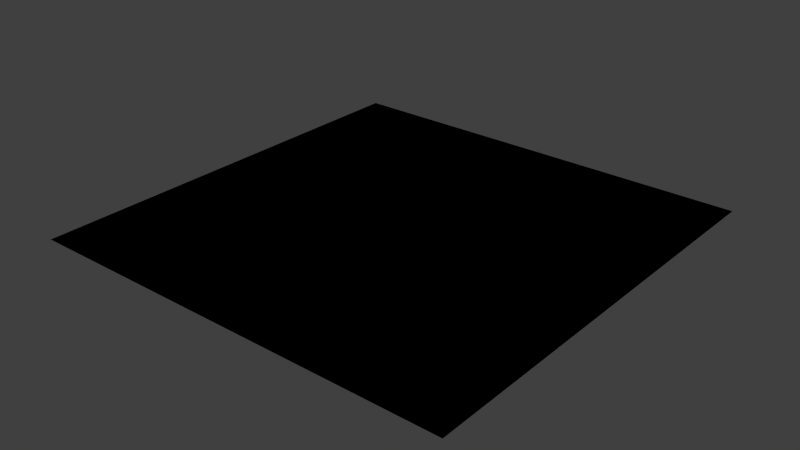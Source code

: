 # Source: MaterialLibrary.blend  (saved by Blender 2.70.0; exported with 4.5.12 LTS)
import bpy
from mathutils import Matrix  # noqa: F401  (used for matrix-valued properties, if any)

bpy.ops.wm.read_factory_settings(use_empty=True)
scene = bpy.context.scene
scene.name = 'Scene'

# ---- collections
col_collection_1 = bpy.data.collections.new('Collection 1'); scene.collection.children.link(col_collection_1)

# ---- materials (node trees are filled in below, after node groups)
mat_material = bpy.data.materials.new('Material')
mat_material.alpha_threshold = 0.0
mat_material.use_transparent_shadow = False
mat_material.roughness = 0.5
mat_material.line_color = (0.0, 0.0, 0.0, 1.0)

# ---- node groups
ng_flat_shader = bpy.data.node_groups.new('Flat Shader', 'ShaderNodeTree')
_s = ng_flat_shader.interface.new_socket(name='Shader', in_out='OUTPUT', socket_type='NodeSocketShader')
_s = ng_flat_shader.interface.new_socket(name='Opacity', in_out='INPUT', socket_type='NodeSocketFloat')
_s.subtype = 'FACTOR'
_s.default_value = 1.0
_s.min_value = 0.0
_s.max_value = 1.0
_s = ng_flat_shader.interface.new_socket(name='ImgAlpha', in_out='INPUT', socket_type='NodeSocketFloat')
_s.subtype = 'FACTOR'
_s = ng_flat_shader.interface.new_socket(name='ImgColor', in_out='INPUT', socket_type='NodeSocketColor')
_s.default_value = (0.8, 0.8, 0.8, 1.0)
_N = ng_flat_shader.nodes; _L = ng_flat_shader.links
n0 = _N.new('ShaderNodeLightPath'); n0.name = 'Light Path'; n0.location = (-248, -150)
n1 = _N.new('ShaderNodeEmission'); n1.name = 'Emission'; n1.location = (0, -24)
n2 = _N.new('NodeGroupOutput'); n2.name = 'Shader Output'; n2.location = (714, -8)
n3 = _N.new('ShaderNodeBsdfTransparent'); n3.name = 'Transparent BSDF'; n3.location = (1, 150)
n4 = _N.new('ShaderNodeBsdfTransparent'); n4.name = 'Transparent BSDF.001'; n4.location = (250, 155)
n5 = _N.new('NodeGroupInput'); n5.name = 'Image Input'; n5.location = (-448, 0)
n5.label = 'Image Input'
n6 = _N.new('ShaderNodeMixShader'); n6.name = 'Mix Shader'; n6.location = (248, 58)
n7 = _N.new('ShaderNodeMixShader'); n7.name = 'Mix Shader.001'; n7.location = (505, 50)
_L.new(n1.outputs[0], n6.inputs[2])
_L.new(n3.outputs[0], n6.inputs[1])
_L.new(n0.outputs[0], n1.inputs[1])
_L.new(n5.outputs[2], n1.inputs[0])
_L.new(n7.outputs[0], n2.inputs[0])
_L.new(n5.outputs[1], n6.inputs[0])
_L.new(n5.outputs[0], n7.inputs[0])
_L.new(n4.outputs[0], n7.inputs[1])
_L.new(n6.outputs[0], n7.inputs[2])
n2.is_active_output = True

# ---- material node trees
mat_material.use_nodes = True; mat_material.node_tree.nodes.clear()
_N = mat_material.node_tree.nodes; _L = mat_material.node_tree.links
n0 = _N.new('ShaderNodeGroup'); n0.name = 'Group'; n0.location = (-520, 508)
n0.width = 148
n0.node_tree = ng_flat_shader
n0.inputs[0].default_value = 1.0
n0.inputs[1].default_value = 0.0
n0.inputs[2].default_value = (0.8, 0.8, 0.8, 1.0)

# ---- world
world_world = bpy.data.worlds.new('World'); scene.world = world_world
world_world.color = (0.05088, 0.05088, 0.05088)
world_world.use_sun_shadow = False
world_world.sun_shadow_jitter_overblur = 0.0
world_world.cycles.sampling_method = 'MANUAL'
world_world.cycles.sample_map_resolution = 256

# ---- meshes
me_plane = bpy.data.meshes.new('Plane')
me_plane.from_pydata([(-1.0, -1.0, 0.0), (1.0, -1.0, 0.0), (-1.0, 1.0, 0.0), (1.0, 1.0, 0.0)], [], [(0, 1, 3, 2)])
me_plane.materials.append(mat_material)
me_plane.use_remesh_preserve_volume = False
me_plane.use_remesh_preserve_attributes = False
me_plane.use_mirror_vertex_groups = False
me_plane.update()

# ---- objects
ob_plane = bpy.data.objects.new('Plane', me_plane)

# ---- transforms, parenting, visibility, modifiers, constraints
ob_plane.location = (0.0, 0.0, 0.0)
ob_plane.lineart.crease_threshold = 0.0

# ---- collection membership
col_collection_1.objects.link(ob_plane)

# ---- scene / render settings (as saved in the file)
scene.frame_start = 1; scene.frame_end = 250; scene.frame_set(1)
scene.render.engine = 'BLENDER_EEVEE_NEXT'
scene.render.resolution_percentage = 50
scene.render.dither_intensity = 0.0
scene.cycles.use_denoising = False
scene.cycles.samples = 10
scene.cycles.sampling_pattern = 'TABULATED_SOBOL'
scene.cycles.light_sampling_threshold = 0.0
scene.cycles.use_adaptive_sampling = False
scene.cycles.use_light_tree = False
scene.cycles.blur_glossy = 0.0
scene.cycles.volume_bounces = 1
scene.cycles.pixel_filter_type = 'GAUSSIAN'
scene.cycles.sample_clamp_indirect = 0.0
scene.view_settings.view_transform = 'Standard'
bpy.context.view_layer.update()

# ---- added for rendering (the .blend has no active camera and no usable light): camera, sun
cam_auto = bpy.data.cameras.new('AutoCamera')
cam_auto.lens = 50.0
cam_auto.sensor_width = 36.0
cam_auto.clip_end = 1000.0
ob_auto_camera = bpy.data.objects.new('AutoCamera', cam_auto)
scene.collection.objects.link(ob_auto_camera)
ob_auto_camera.location = (2.61693, -3.14032, 2.09354)
ob_auto_camera.rotation_euler = (1.09748, -7.21219e-08, 0.694738)
scene.camera = ob_auto_camera
light_auto_sun = bpy.data.lights.new('AutoSun', 'SUN')
light_auto_sun.energy = 3.0
light_auto_sun.angle = 0.0523599
ob_auto_sun = bpy.data.objects.new('AutoSun', light_auto_sun)
scene.collection.objects.link(ob_auto_sun)
ob_auto_sun.rotation_euler = (0.872665, 0.174533, 0.523599)
bpy.context.view_layer.update()
